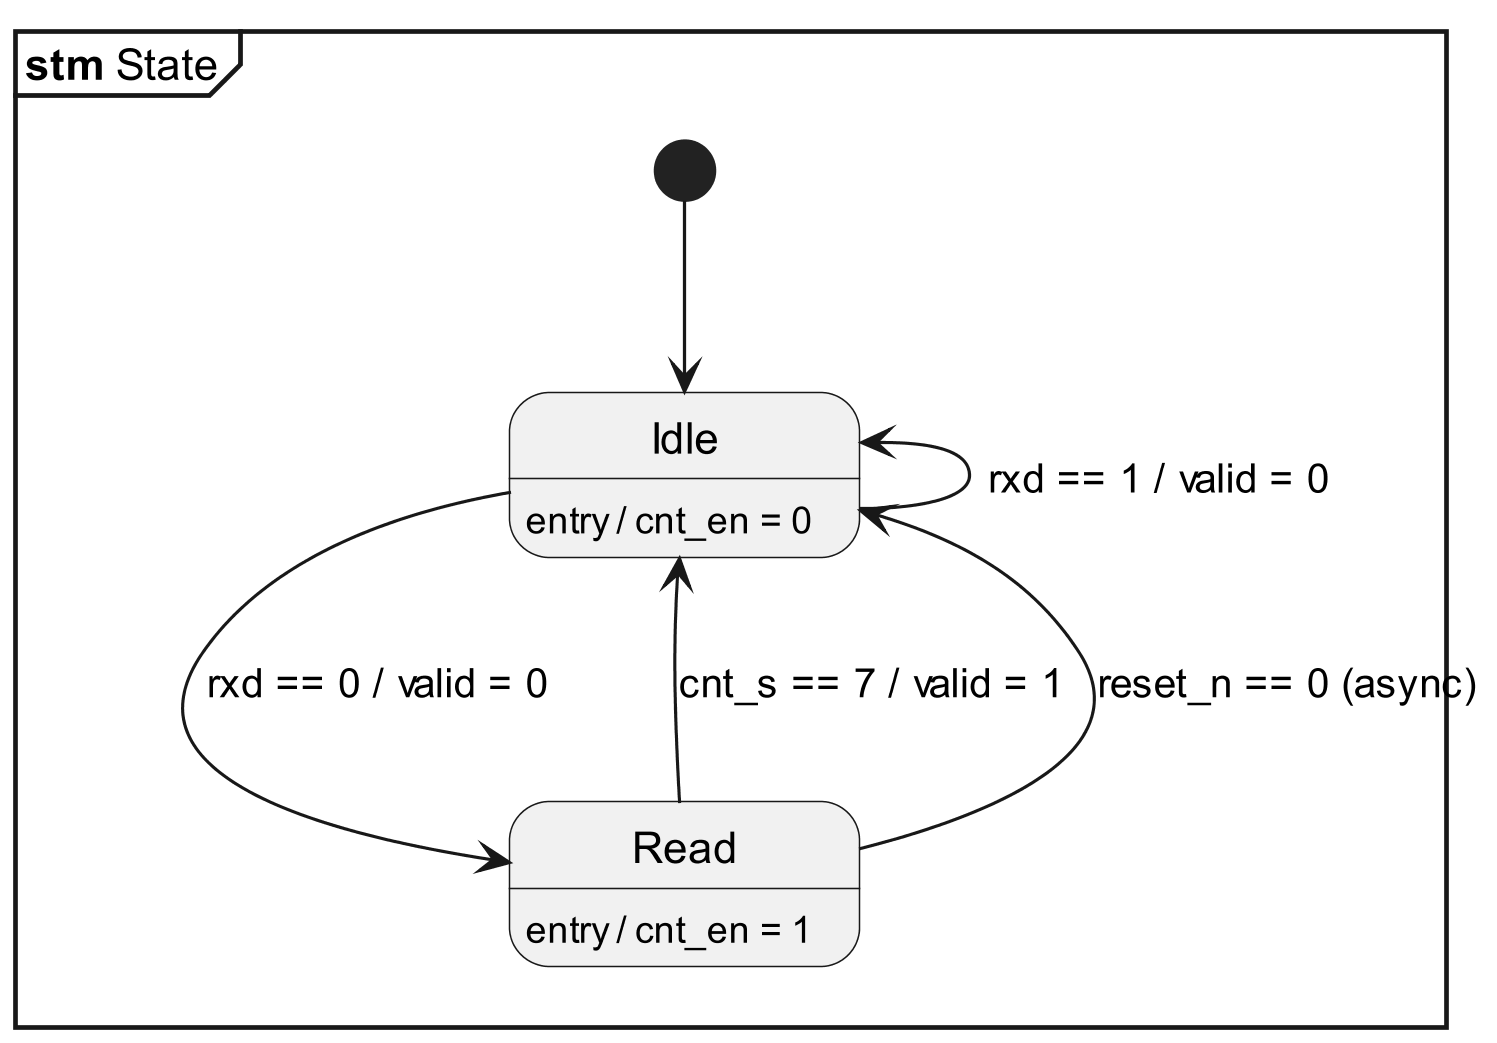

The diagram above was rendered by PlantUML. Its source (embedded in the PNG):
@startuml statediagram

skinparam dpi 300
mainframe **stm** State

[*] --> Idle

Idle : entry / cnt_en = 0
Read : entry / cnt_en = 1

Idle -l-> Idle : rxd == 1 / valid = 0
Idle --> Read : rxd == 0 / valid = 0
Read --> Idle : cnt_s == 7 / valid = 1
Read --> Idle : reset_n == 0 (async) 

@enduml